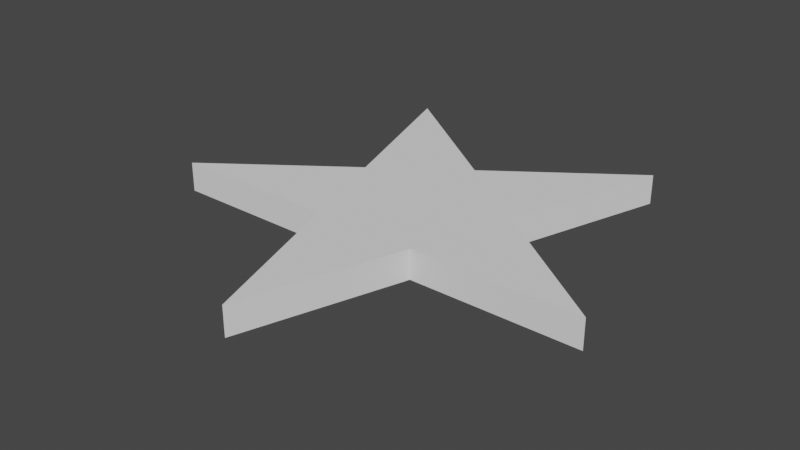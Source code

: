 # Source: star.blend  (saved by Blender 2.81.16; exported with 4.5.12 LTS)
import bpy
from mathutils import Matrix  # noqa: F401  (used for matrix-valued properties, if any)

bpy.ops.wm.read_factory_settings(use_empty=True)
scene = bpy.context.scene
scene.name = 'Scene'

# ---- collections
col_collection = bpy.data.collections.new('Collection'); scene.collection.children.link(col_collection)

# ---- world
world_world = bpy.data.worlds.new('World'); scene.world = world_world
world_world.use_nodes = True; world_world.node_tree.nodes.clear()
_N = world_world.node_tree.nodes; _L = world_world.node_tree.links
n0 = _N.new('ShaderNodeOutputWorld'); n0.name = 'World Output'; n0.location = (300, 300)
n1 = _N.new('ShaderNodeBackground'); n1.name = 'Background'; n1.location = (10, 300)
n1.inputs[0].default_value = (0.05088, 0.05088, 0.05088, 1.0)
_L.new(n1.outputs[0], n0.inputs[0])
n0.is_active_output = True
world_world.color = (0.05088, 0.05088, 0.05088)
world_world.use_sun_shadow = False
world_world.sun_shadow_jitter_overblur = 0.0

# ---- meshes
me_circle_001 = bpy.data.meshes.new('Circle.001')
me_circle_001.from_pydata([(0.0, 1.0, 0.0), (-1.532, 2.109, 0.0), (-0.9511, 0.309, 0.0), (-2.479, -0.8056, 0.0), (-0.5878, -0.809, 0.0), (2.854e-07, -2.607, 0.0), (0.5878, -0.809, 0.0), (2.479, -0.8056, 0.0), (0.9511, 0.309, 0.0), (1.532, 2.109, 0.0), (0.0, 1.0, 0.3337), (-1.532, 2.109, 0.3337), (-0.9511, 0.309, 0.3337), (-2.479, -0.8056, 0.3337), (-0.5878, -0.809, 0.3337), (2.854e-07, -2.607, 0.3337), (0.5878, -0.809, 0.3337), (2.479, -0.8056, 0.3337), (0.9511, 0.309, 0.3337), (1.532, 2.109, 0.3337)], [], [(1, 0, 9, 8, 7, 6, 5, 4, 3, 2), (11, 12, 13, 14, 15, 16, 17, 18, 19, 10), (4, 5, 15, 14), (1, 2, 12, 11), (8, 9, 19, 18), (5, 6, 16, 15), (2, 3, 13, 12), (9, 0, 10, 19), (6, 7, 17, 16), (3, 4, 14, 13), (0, 1, 11, 10), (7, 8, 18, 17)])
_uv = me_circle_001.uv_layers.new(name='UVMap')
_uv.uv.foreach_set('vector', [0.0, 0.0, 0.0, 0.0, 0.0, 0.0, 0.0, 0.0, 0.0, 0.0, 0.0, 0.0, 0.0, 0.0, 0.0, 0.0, 0.0, 0.0, 0.0, 0.0, 0.0, 0.0, 0.0, 0.0, 0.0, 0.0, 0.0, 0.0, 0.0, 0.0, 0.0, 0.0, 0.0, 0.0, 0.0, 0.0, 0.0, 0.0, 0.0, 0.0, 0.0, 0.0, 0.0, 0.0, 0.0, 0.0, 0.0, 0.0, 0.0, 0.0, 0.0, 0.0, 0.0, 0.0, 0.0, 0.0, 0.0, 0.0, 0.0, 0.0, 0.0, 0.0, 0.0, 0.0, 0.0, 0.0, 0.0, 0.0, 0.0, 0.0, 0.0, 0.0, 0.0, 0.0, 0.0, 0.0, 0.0, 0.0, 0.0, 0.0, 0.0, 0.0, 0.0, 0.0, 0.0, 0.0, 0.0, 0.0, 0.0, 0.0, 0.0, 0.0, 0.0, 0.0, 0.0, 0.0, 0.0, 0.0, 0.0, 0.0, 0.0, 0.0, 0.0, 0.0, 0.0, 0.0, 0.0, 0.0, 0.0, 0.0, 0.0, 0.0, 0.0, 0.0, 0.0, 0.0, 0.0, 0.0, 0.0, 0.0])
me_circle_001.use_remesh_fix_poles = True
me_circle_001.use_remesh_preserve_attributes = False
me_circle_001.use_mirror_vertex_groups = False
me_circle_001.update()

# ---- objects
ob_circle = bpy.data.objects.new('Circle', me_circle_001)

# ---- transforms, parenting, visibility, modifiers, constraints
ob_circle.location = (0.0, 0.0, 0.0)
ob_circle.lineart.crease_threshold = 0.0

# ---- collection membership
col_collection.objects.link(ob_circle)

# ---- scene / render settings (as saved in the file)
scene.frame_start = 1; scene.frame_end = 250; scene.frame_set(1)
scene.render.engine = 'BLENDER_EEVEE_NEXT'
scene.cycles.use_denoising = False
scene.cycles.samples = 128
scene.cycles.sampling_pattern = 'TABULATED_SOBOL'
scene.cycles.use_adaptive_sampling = False
scene.cycles.use_light_tree = False
scene.view_settings.view_transform = 'Filmic'
bpy.context.view_layer.update()

# ---- added for rendering (the .blend has no active camera and no usable light): camera, sun
cam_auto = bpy.data.cameras.new('AutoCamera')
cam_auto.lens = 50.0
cam_auto.sensor_width = 36.0
cam_auto.clip_end = 1000.0
ob_auto_camera = bpy.data.objects.new('AutoCamera', cam_auto)
scene.collection.objects.link(ob_auto_camera)
ob_auto_camera.location = (6.33887, -7.85559, 5.23793)
ob_auto_camera.rotation_euler = (1.09748, -7.21219e-08, 0.694738)
scene.camera = ob_auto_camera
light_auto_sun = bpy.data.lights.new('AutoSun', 'SUN')
light_auto_sun.energy = 3.0
light_auto_sun.angle = 0.0523599
ob_auto_sun = bpy.data.objects.new('AutoSun', light_auto_sun)
scene.collection.objects.link(ob_auto_sun)
ob_auto_sun.rotation_euler = (0.872665, 0.174533, 0.523599)
bpy.context.view_layer.update()
